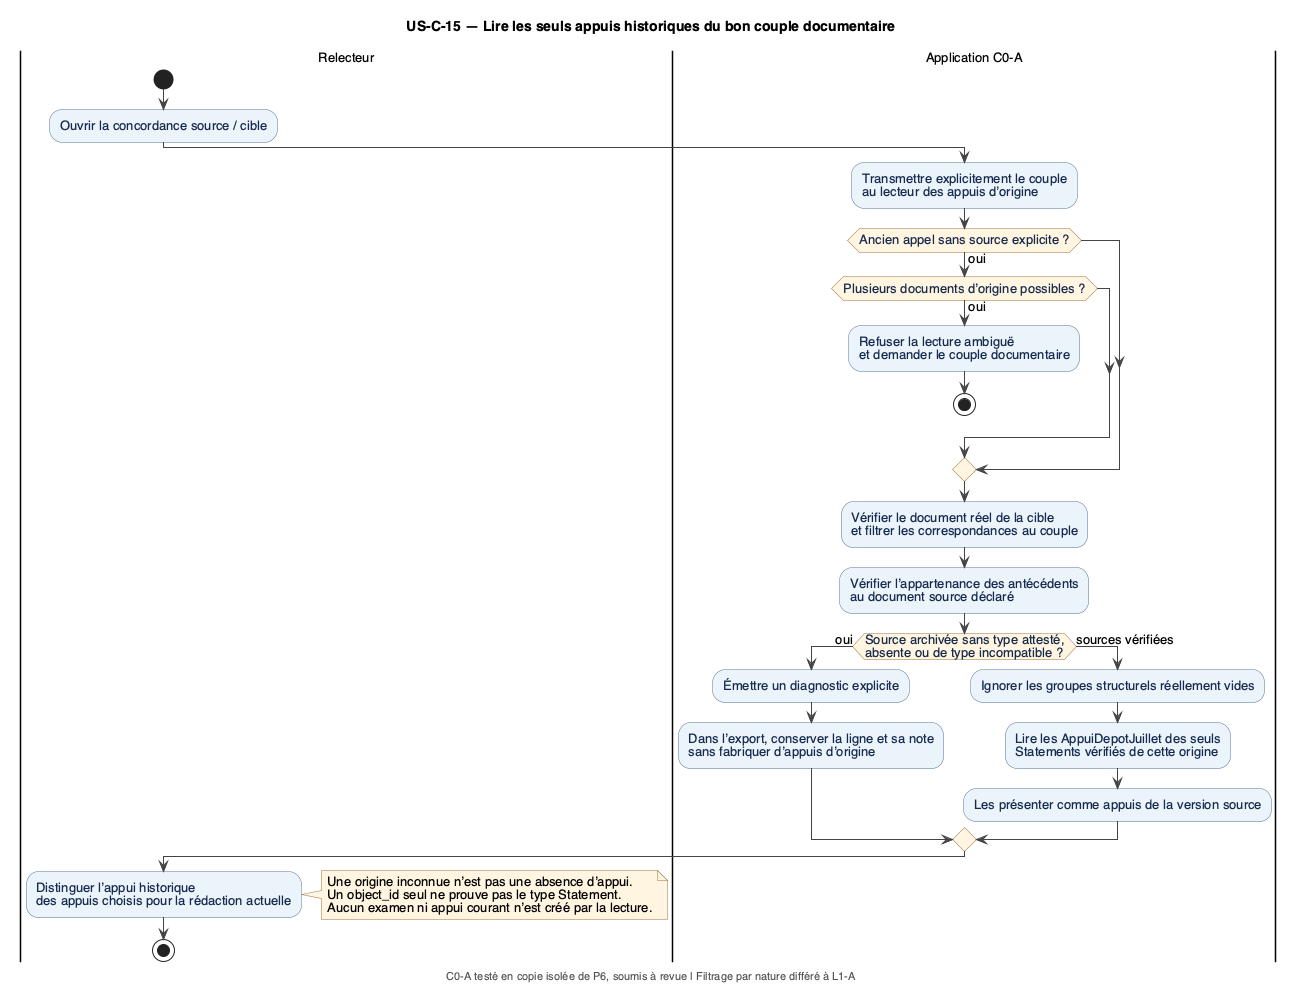

The diagram above was rendered by PlantUML. Its source (embedded in the PNG):
@startuml 15_c0a_appuis_origine
!include style.iuml
title US-C-15 — Lire les seuls appuis historiques du bon couple documentaire
footer C0-A testé en copie isolée de P6, soumis à revue | Filtrage par nature différé à L1-A

|Relecteur|
start
:Ouvrir la concordance source / cible;
|Application C0-A|
:Transmettre explicitement le couple
au lecteur des appuis d’origine;
if (Ancien appel sans source explicite ?) then (oui)
  if (Plusieurs documents d’origine possibles ?) then (oui)
    :Refuser la lecture ambiguë
et demander le couple documentaire;
    stop
  endif
endif
:Vérifier le document réel de la cible
et filtrer les correspondances au couple;
:Vérifier l’appartenance des antécédents
au document source déclaré;
if (Source archivée sans type attesté,
absente ou de type incompatible ?) then (oui)
  :Émettre un diagnostic explicite;
  :Dans l’export, conserver la ligne et sa note
sans fabriquer d’appuis d’origine;
else (sources vérifiées)
  :Ignorer les groupes structurels réellement vides;
  :Lire les AppuiDepotJuillet des seuls
Statements vérifiés de cette origine;
  :Les présenter comme appuis de la version source;
endif
|Relecteur|
:Distinguer l’appui historique
des appuis choisis pour la rédaction actuelle;
note right
  Une origine inconnue n’est pas une absence d’appui.
  Un object_id seul ne prouve pas le type Statement.
  Aucun examen ni appui courant n’est créé par la lecture.
end note
stop
@enduml